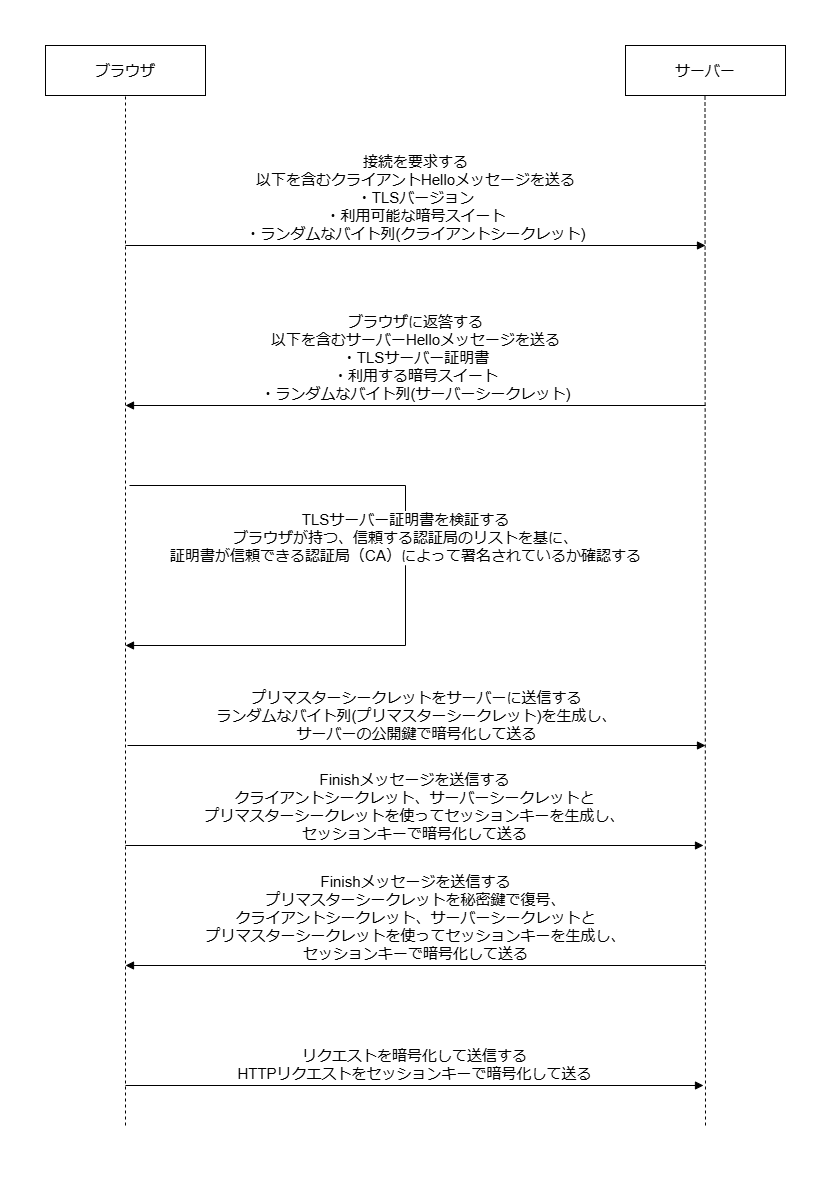

The diagram above was exported from draw.io. Its source (the exported page's mxGraphModel, read from the mxfile embedded in the PNG):
<mxGraphModel dx="1701" dy="904" grid="1" gridSize="10" guides="1" tooltips="1" connect="1" arrows="1" fold="1" page="1" pageScale="1" pageWidth="827" pageHeight="1169" math="0" shadow="0">
  <root>
    <mxCell id="0" />
    <mxCell id="1" parent="0" />
    <mxCell id="JRYB5nmN3bFoew6HLBh7-2" value="&lt;font style=&quot;font-size: 15px;&quot;&gt;ブラウザ&lt;/font&gt;" style="whiteSpace=wrap;html=1;align=center;" parent="1" vertex="1">
      <mxGeometry x="40" y="40" width="160" height="50" as="geometry" />
    </mxCell>
    <mxCell id="JRYB5nmN3bFoew6HLBh7-3" value="&lt;font style=&quot;font-size: 15px;&quot;&gt;サーバー&lt;/font&gt;" style="whiteSpace=wrap;html=1;align=center;" parent="1" vertex="1">
      <mxGeometry x="620" y="40" width="160" height="50" as="geometry" />
    </mxCell>
    <mxCell id="JRYB5nmN3bFoew6HLBh7-4" value="" style="endArrow=none;dashed=1;html=1;rounded=0;entryX=0.5;entryY=1;entryDx=0;entryDy=0;" parent="1" target="JRYB5nmN3bFoew6HLBh7-2" edge="1">
      <mxGeometry width="50" height="50" relative="1" as="geometry">
        <mxPoint x="120" y="1120" as="sourcePoint" />
        <mxPoint x="440" y="340" as="targetPoint" />
      </mxGeometry>
    </mxCell>
    <mxCell id="JRYB5nmN3bFoew6HLBh7-5" value="" style="endArrow=none;dashed=1;html=1;rounded=0;entryX=0.5;entryY=1;entryDx=0;entryDy=0;" parent="1" edge="1">
      <mxGeometry width="50" height="50" relative="1" as="geometry">
        <mxPoint x="700" y="1120" as="sourcePoint" />
        <mxPoint x="699.5" y="90" as="targetPoint" />
      </mxGeometry>
    </mxCell>
    <mxCell id="JRYB5nmN3bFoew6HLBh7-7" value="&lt;font style=&quot;font-size: 15px;&quot;&gt;接続を要求する&lt;/font&gt;&lt;div&gt;&lt;span style=&quot;font-size: 15px;&quot;&gt;以下を含むクライアントHelloメッセージを送る&lt;br&gt;&lt;/span&gt;&lt;div&gt;&lt;font style=&quot;font-size: 15px;&quot;&gt;・TLSバージョン&lt;/font&gt;&lt;/div&gt;&lt;div&gt;&lt;span style=&quot;font-size: 15px;&quot;&gt;・利用可能な暗号スイート&lt;/span&gt;&lt;/div&gt;&lt;div&gt;&lt;span style=&quot;font-size: 15px;&quot;&gt;・ランダムなバイト列(クライアントシークレット)&lt;/span&gt;&lt;/div&gt;&lt;/div&gt;" style="html=1;verticalAlign=bottom;endArrow=block;curved=0;rounded=0;" parent="1" edge="1">
      <mxGeometry width="80" relative="1" as="geometry">
        <mxPoint x="120" y="240" as="sourcePoint" />
        <mxPoint x="700" y="240" as="targetPoint" />
      </mxGeometry>
    </mxCell>
    <mxCell id="JRYB5nmN3bFoew6HLBh7-8" value="&lt;span style=&quot;font-size: 15px;&quot;&gt;ブラウザに返答する&lt;/span&gt;&lt;br&gt;&lt;div&gt;&lt;span style=&quot;font-size: 15px;&quot;&gt;以下を含むサーバーHelloメッセージを送る&lt;br&gt;&lt;/span&gt;&lt;div&gt;&lt;font style=&quot;font-size: 15px;&quot;&gt;・TLSサーバー証明書&lt;/font&gt;&lt;/div&gt;&lt;div&gt;&lt;span style=&quot;font-size: 15px;&quot;&gt;・利用する暗号スイート&lt;/span&gt;&lt;/div&gt;&lt;div&gt;&lt;span style=&quot;font-size: 15px;&quot;&gt;・ランダムなバイト列(サーバーシークレット)&lt;/span&gt;&lt;/div&gt;&lt;/div&gt;" style="html=1;verticalAlign=bottom;endArrow=block;curved=0;rounded=0;" parent="1" edge="1">
      <mxGeometry width="80" relative="1" as="geometry">
        <mxPoint x="700" y="400" as="sourcePoint" />
        <mxPoint x="120" y="400" as="targetPoint" />
      </mxGeometry>
    </mxCell>
    <mxCell id="JRYB5nmN3bFoew6HLBh7-9" value="&lt;span style=&quot;font-size: 15px;&quot;&gt;TLSサーバー証明書を検証する&lt;/span&gt;&lt;div&gt;&lt;span style=&quot;font-size: 15px;&quot;&gt;ブラウザが持つ、信頼する認証局のリストを基に、&lt;/span&gt;&lt;br&gt;&lt;div&gt;&lt;span style=&quot;font-size: 15px;&quot;&gt;証明書が信頼できる認証局（CA）によって署名されているか確認する&lt;/span&gt;&lt;/div&gt;&lt;/div&gt;" style="html=1;verticalAlign=bottom;endArrow=block;curved=0;rounded=0;" parent="1" edge="1">
      <mxGeometry width="80" relative="1" as="geometry">
        <mxPoint x="124" y="480" as="sourcePoint" />
        <mxPoint x="120" y="640" as="targetPoint" />
        <Array as="points">
          <mxPoint x="400" y="480" />
          <mxPoint x="400" y="520" />
          <mxPoint x="400" y="560" />
          <mxPoint x="400" y="640" />
        </Array>
      </mxGeometry>
    </mxCell>
    <mxCell id="be_rkCsHkYYseGhHyJCs-1" value="&lt;font style=&quot;font-size: 15px;&quot;&gt;プリマスターシークレットをサーバーに送信する&lt;/font&gt;&lt;div&gt;&lt;span style=&quot;font-size: 15px;&quot;&gt;ランダムなバイト列(プリマスターシークレット)を生成し、&lt;/span&gt;&lt;/div&gt;&lt;div&gt;&lt;span style=&quot;font-size: 15px;&quot;&gt;サーバーの公開鍵で暗号化して送る&lt;/span&gt;&lt;/div&gt;" style="html=1;verticalAlign=bottom;endArrow=block;curved=0;rounded=0;" edge="1" parent="1">
      <mxGeometry width="80" relative="1" as="geometry">
        <mxPoint x="122" y="740" as="sourcePoint" />
        <mxPoint x="700" y="740" as="targetPoint" />
      </mxGeometry>
    </mxCell>
    <mxCell id="be_rkCsHkYYseGhHyJCs-2" value="&lt;font style=&quot;font-size: 15px;&quot;&gt;Finishメッセージを送信する&lt;/font&gt;&lt;div&gt;&lt;span style=&quot;font-size: 15px;&quot;&gt;クライアントシークレット、サーバーシークレットと&lt;/span&gt;&lt;/div&gt;&lt;div&gt;&lt;span style=&quot;font-size: 15px;&quot;&gt;プリマスターシークレットを使ってセッションキーを生成し、&lt;/span&gt;&lt;br&gt;&lt;/div&gt;&lt;div&gt;&lt;span style=&quot;font-size: 15px;&quot;&gt;セッションキーで暗号化して送る&lt;/span&gt;&lt;/div&gt;" style="html=1;verticalAlign=bottom;endArrow=block;curved=0;rounded=0;" edge="1" parent="1">
      <mxGeometry width="80" relative="1" as="geometry">
        <mxPoint x="120" y="840" as="sourcePoint" />
        <mxPoint x="698" y="840" as="targetPoint" />
      </mxGeometry>
    </mxCell>
    <mxCell id="be_rkCsHkYYseGhHyJCs-4" value="&lt;font style=&quot;font-size: 15px;&quot;&gt;Finishメッセージを送信する&lt;/font&gt;&lt;div&gt;&lt;span style=&quot;font-size: 15px;&quot;&gt;プリマスターシークレットを秘密鍵で復号、&lt;br&gt;&lt;/span&gt;&lt;div&gt;&lt;span style=&quot;font-size: 15px;&quot;&gt;クライアントシークレット、サーバーシークレットと&lt;/span&gt;&lt;/div&gt;&lt;div&gt;&lt;span style=&quot;font-size: 15px;&quot;&gt;プリマスターシークレットを使ってセッションキーを生成し、&lt;/span&gt;&lt;br&gt;&lt;/div&gt;&lt;div&gt;&lt;span style=&quot;font-size: 15px;&quot;&gt;セッションキーで暗号化して送る&lt;/span&gt;&lt;/div&gt;&lt;/div&gt;" style="html=1;verticalAlign=bottom;endArrow=block;curved=0;rounded=0;" edge="1" parent="1">
      <mxGeometry width="80" relative="1" as="geometry">
        <mxPoint x="700" y="960" as="sourcePoint" />
        <mxPoint x="120" y="960" as="targetPoint" />
      </mxGeometry>
    </mxCell>
    <mxCell id="be_rkCsHkYYseGhHyJCs-5" value="&lt;span style=&quot;font-size: 15px;&quot;&gt;リクエストを暗号化して送信する&lt;/span&gt;&lt;div&gt;&lt;span style=&quot;font-size: 15px;&quot;&gt;HTTPリクエストをセッションキーで暗号化して送る&lt;/span&gt;&lt;/div&gt;" style="html=1;verticalAlign=bottom;endArrow=block;curved=0;rounded=0;" edge="1" parent="1">
      <mxGeometry width="80" relative="1" as="geometry">
        <mxPoint x="120" y="1080" as="sourcePoint" />
        <mxPoint x="698" y="1080" as="targetPoint" />
      </mxGeometry>
    </mxCell>
  </root>
</mxGraphModel>